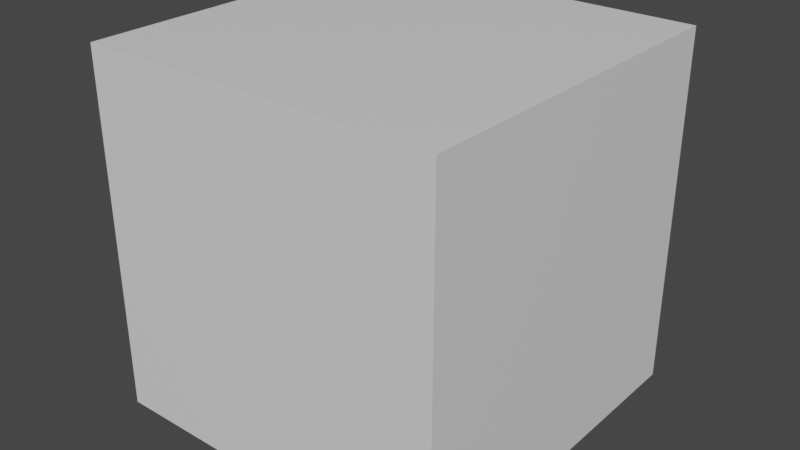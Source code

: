 # Source: cube.blend  (saved by Blender 2.83.21; exported with 4.5.12 LTS)
import bpy
from mathutils import Matrix  # noqa: F401  (used for matrix-valued properties, if any)

bpy.ops.wm.read_factory_settings(use_empty=True)
scene = bpy.context.scene
scene.name = 'Scene'

# ---- materials (node trees are filled in below, after node groups)
mat_material = bpy.data.materials.new('Material')
mat_material.alpha_threshold = 0.0
mat_material.use_transparent_shadow = False
mat_material.line_color = (0.0, 0.0, 0.0, 1.0)

# ---- material node trees
mat_material.use_nodes = True; mat_material.node_tree.nodes.clear()
_N = mat_material.node_tree.nodes; _L = mat_material.node_tree.links
n0 = _N.new('ShaderNodeOutputMaterial'); n0.name = 'Material Output'; n0.location = (300, 300)
n1 = _N.new('ShaderNodeBsdfPrincipled'); n1.name = 'Principled BSDF'; n1.location = (10, 300)
n1.distribution = 'GGX'
n1.subsurface_method = 'BURLEY'
n1.inputs[2].default_value = 0.4
n1.inputs[3].default_value = 1.45
n1.inputs[27].default_value = (0.0, 0.0, 0.0, 1.0)
n1.inputs[28].default_value = 1.0
_L.new(n1.outputs[0], n0.inputs[0])
n0.is_active_output = True

# ---- world
world_world = bpy.data.worlds.new('World'); scene.world = world_world
world_world.use_nodes = True; world_world.node_tree.nodes.clear()
_N = world_world.node_tree.nodes; _L = world_world.node_tree.links
n0 = _N.new('ShaderNodeOutputWorld'); n0.name = 'World Output'; n0.location = (300, 300)
n1 = _N.new('ShaderNodeBackground'); n1.name = 'Background'; n1.location = (10, 300)
n1.inputs[0].default_value = (0.05088, 0.05088, 0.05088, 1.0)
_L.new(n1.outputs[0], n0.inputs[0])
n0.is_active_output = True
world_world.color = (0.05088, 0.05088, 0.05088)
world_world.use_sun_shadow = False
world_world.sun_shadow_jitter_overblur = 0.0

# ---- meshes
me_cube = bpy.data.meshes.new('Cube')
me_cube.from_pydata([(1.0, 1.0, 1.0), (1.0, 1.0, -1.0), (1.0, -1.0, 1.0), (1.0, -1.0, -1.0), (-1.0, 1.0, 1.0), (-1.0, 1.0, -1.0), (-1.0, -1.0, 1.0), (-1.0, -1.0, -1.0)], [], [(0, 4, 6, 2), (3, 2, 6, 7), (7, 6, 4, 5), (5, 1, 3, 7), (1, 0, 2, 3), (5, 4, 0, 1)])
_uv = me_cube.uv_layers.new(name='UVMap')
_uv.uv.foreach_set('vector', [0.625, 0.5, 0.875, 0.5, 0.875, 0.75, 0.625, 0.75, 0.375, 0.75, 0.625, 0.75, 0.625, 1.0, 0.375, 1.0, 0.375, 0.0, 0.625, 0.0, 0.625, 0.25, 0.375, 0.25, 0.125, 0.5, 0.375, 0.5, 0.375, 0.75, 0.125, 0.75, 0.375, 0.5, 0.625, 0.5, 0.625, 0.75, 0.375, 0.75, 0.375, 0.25, 0.625, 0.25, 0.625, 0.5, 0.375, 0.5])
me_cube.materials.append(mat_material)
me_cube.use_remesh_preserve_volume = False
me_cube.use_remesh_preserve_attributes = False
me_cube.use_mirror_vertex_groups = False
me_cube.update()

# ---- objects
ob_cube = bpy.data.objects.new('Cube', me_cube)

# ---- transforms, parenting, visibility, modifiers, constraints
ob_cube.location = (0.0, 0.0, 0.0)
ob_cube.lock_rotations_4d = False
ob_cube.empty_display_type = 'ARROWS'
ob_cube.lineart.crease_threshold = 0.0

# ---- collection membership
scene.collection.objects.link(ob_cube)

# ---- scene / render settings (as saved in the file)
scene.frame_start = 1; scene.frame_end = 250; scene.frame_set(1)
scene.render.engine = 'BLENDER_EEVEE_NEXT'
scene.cycles.use_denoising = False
scene.cycles.samples = 128
scene.cycles.sampling_pattern = 'TABULATED_SOBOL'
scene.cycles.use_adaptive_sampling = False
scene.cycles.use_light_tree = False
scene.view_settings.view_transform = 'Filmic'
bpy.context.view_layer.update()

# ---- added for rendering (the .blend has no active camera and no usable light): camera, sun
cam_auto = bpy.data.cameras.new('AutoCamera')
cam_auto.lens = 50.0
cam_auto.sensor_width = 36.0
cam_auto.clip_end = 1000.0
ob_auto_camera = bpy.data.objects.new('AutoCamera', cam_auto)
scene.collection.objects.link(ob_auto_camera)
ob_auto_camera.location = (3.20507, -3.84609, 2.56406)
ob_auto_camera.rotation_euler = (1.09748, -7.21219e-08, 0.694738)
scene.camera = ob_auto_camera
light_auto_sun = bpy.data.lights.new('AutoSun', 'SUN')
light_auto_sun.energy = 3.0
light_auto_sun.angle = 0.0523599
ob_auto_sun = bpy.data.objects.new('AutoSun', light_auto_sun)
scene.collection.objects.link(ob_auto_sun)
ob_auto_sun.rotation_euler = (0.872665, 0.174533, 0.523599)
bpy.context.view_layer.update()
